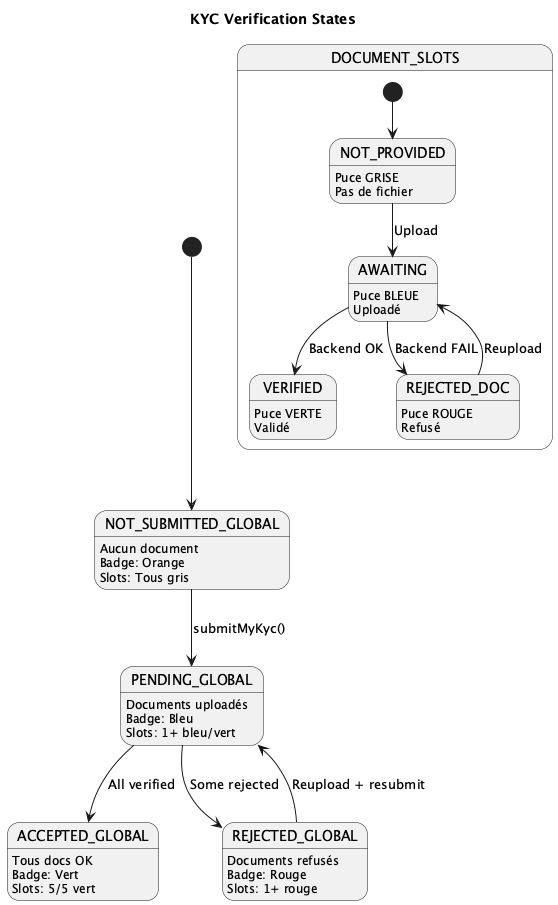

The diagram above was rendered by PlantUML. Its source (embedded in the PNG):
@startuml app-mobile-kyc-verification-states
title KYC Verification States

[*] --> NOT_SUBMITTED_GLOBAL

state NOT_SUBMITTED_GLOBAL {
    NOT_SUBMITTED_GLOBAL : Aucun document
    NOT_SUBMITTED_GLOBAL : Badge: Orange
    NOT_SUBMITTED_GLOBAL : Slots: Tous gris
}

state PENDING_GLOBAL {
    PENDING_GLOBAL : Documents uploadés
    PENDING_GLOBAL : Badge: Bleu
    PENDING_GLOBAL : Slots: 1+ bleu/vert
}

state ACCEPTED_GLOBAL {
    ACCEPTED_GLOBAL : Tous docs OK
    ACCEPTED_GLOBAL : Badge: Vert
    ACCEPTED_GLOBAL : Slots: 5/5 vert
}

state REJECTED_GLOBAL {
    REJECTED_GLOBAL : Documents refusés
    REJECTED_GLOBAL : Badge: Rouge
    REJECTED_GLOBAL : Slots: 1+ rouge
}

NOT_SUBMITTED_GLOBAL --> PENDING_GLOBAL: submitMyKyc()
PENDING_GLOBAL --> ACCEPTED_GLOBAL: All verified
PENDING_GLOBAL --> REJECTED_GLOBAL: Some rejected
REJECTED_GLOBAL --> PENDING_GLOBAL: Reupload + resubmit

state DOCUMENT_SLOTS {
    [*] --> NOT_PROVIDED
    
    state NOT_PROVIDED {
        NOT_PROVIDED : Puce GRISE
        NOT_PROVIDED : Pas de fichier
    }
    
    state AWAITING {
        AWAITING : Puce BLEUE
        AWAITING : Uploadé
    }
    
    state VERIFIED {
        VERIFIED : Puce VERTE
        VERIFIED : Validé
    }
    
    state REJECTED_DOC {
        REJECTED_DOC : Puce ROUGE
        REJECTED_DOC : Refusé
    }
    
    NOT_PROVIDED --> AWAITING: Upload
    AWAITING --> VERIFIED: Backend OK
    AWAITING --> REJECTED_DOC: Backend FAIL
    REJECTED_DOC --> AWAITING: Reupload
}

@enduml